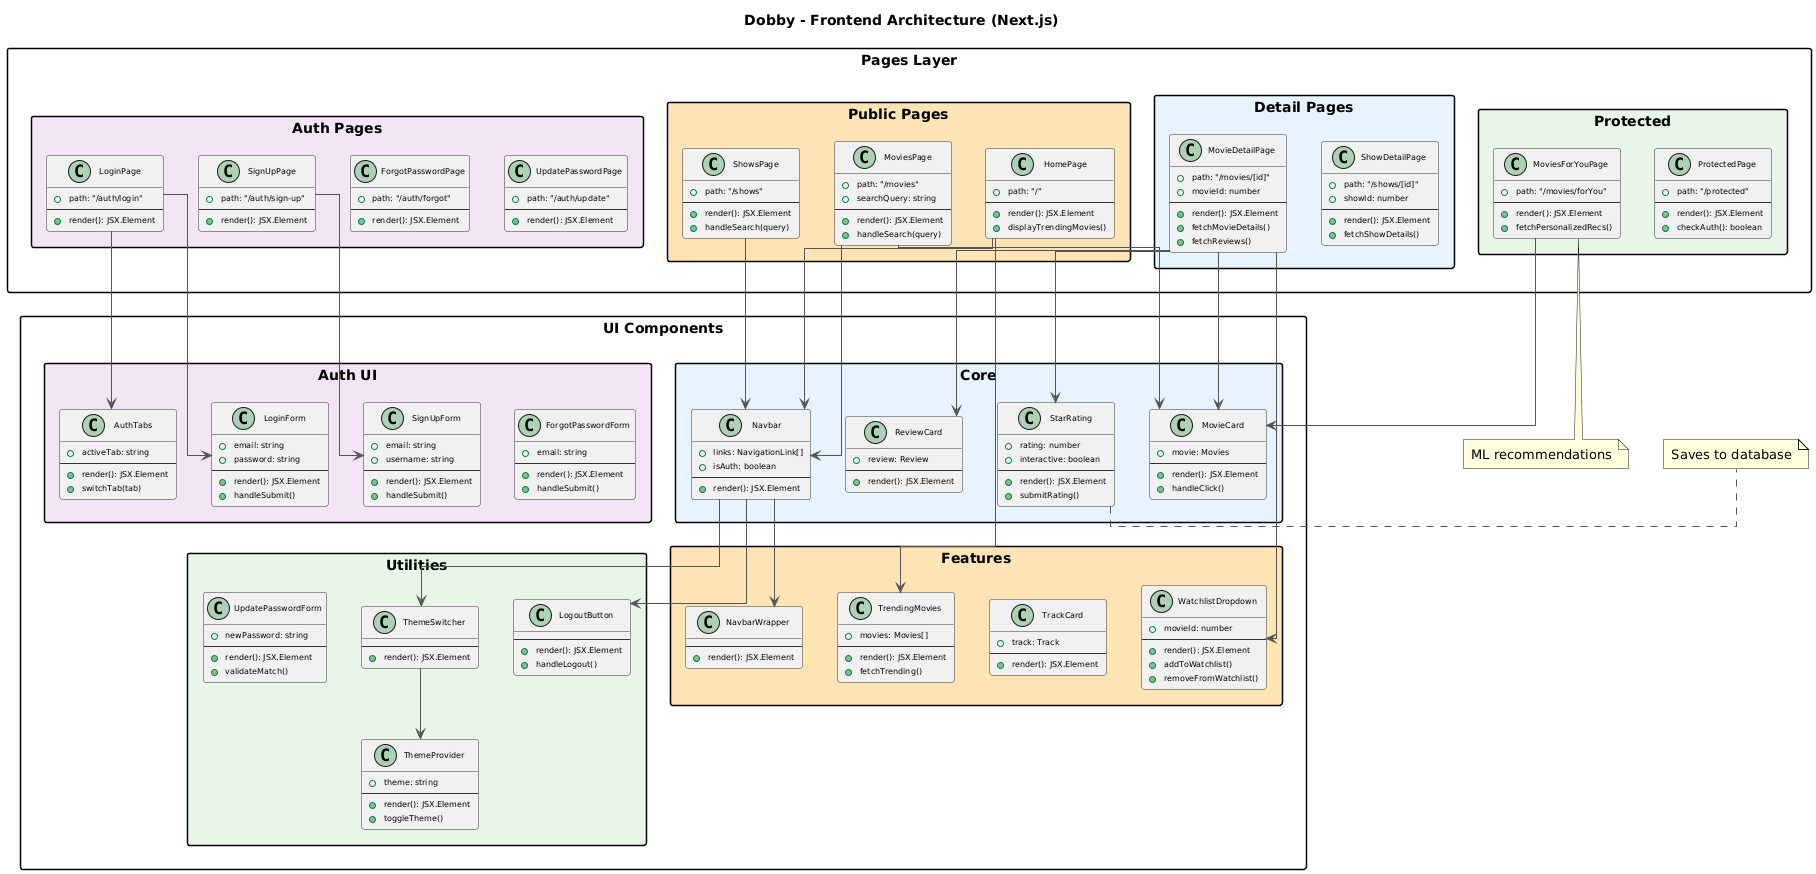

The diagram above was rendered by PlantUML. Its source (embedded in the PNG):
@startuml
!define LIGHTORANGE #FFE4B5
!define LIGHTBLUE #E6F3FF
!define LIGHTGREEN #E8F5E9
!define LIGHTPURPLE #F3E5F5

skinparam packageStyle rectangle
skinparam backgroundColor white
skinparam classBorderColor #333333
skinparam arrowColor #555555
skinparam linetype ortho
skinparam nodesep 35
skinparam ranksep 50
skinparam padding 2
skinparam classFontSize 9
skinparam classAttributeFontSize 8

top to bottom direction

title Dobby - Frontend Architecture (Next.js)

package "Pages Layer" {
    
    package "Public Pages" as PP LIGHTORANGE {
        class HomePage {
            +path: "/"
            --
            +render(): JSX.Element
            +displayTrendingMovies()
        }
        
        class MoviesPage {
            +path: "/movies"
            +searchQuery: string
            --
            +render(): JSX.Element
            +handleSearch(query)
        }
        
        class ShowsPage {
            +path: "/shows"
            --
            +render(): JSX.Element
            +handleSearch(query)
        }
    }
    
    package "Detail Pages" as DP LIGHTBLUE {
        class MovieDetailPage {
            +path: "/movies/[id]"
            +movieId: number
            --
            +render(): JSX.Element
            +fetchMovieDetails()
            +fetchReviews()
        }
        
        class ShowDetailPage {
            +path: "/shows/[id]"
            +showId: number
            --
            +render(): JSX.Element
            +fetchShowDetails()
        }
    }
    
    package "Protected" as PrP LIGHTGREEN {
        class MoviesForYouPage {
            +path: "/movies/forYou"
            --
            +render(): JSX.Element
            +fetchPersonalizedRecs()
        }
        
        class ProtectedPage {
            +path: "/protected"
            --
            +render(): JSX.Element
            +checkAuth(): boolean
        }
    }
    
    package "Auth Pages" as AP LIGHTPURPLE {
        class LoginPage {
            +path: "/auth/login"
            --
            +render(): JSX.Element
        }
        
        class SignUpPage {
            +path: "/auth/sign-up"
            --
            +render(): JSX.Element
        }
        
        class ForgotPasswordPage {
            +path: "/auth/forgot"
            --
            +render(): JSX.Element
        }
        
        class UpdatePasswordPage {
            +path: "/auth/update"
            --
            +render(): JSX.Element
        }
    }
}

package "UI Components" {
    
    package "Core" as CC LIGHTBLUE {
        class Navbar {
            +links: NavigationLink[]
            +isAuth: boolean
            --
            +render(): JSX.Element
        }
        
        class MovieCard {
            +movie: Movies
            --
            +render(): JSX.Element
            +handleClick()
        }
        
        class ReviewCard {
            +review: Review
            --
            +render(): JSX.Element
        }
        
        class StarRating {
            +rating: number
            +interactive: boolean
            --
            +render(): JSX.Element
            +submitRating()
        }
    }
    
    package "Features" as FC LIGHTORANGE {
        class WatchlistDropdown {
            +movieId: number
            --
            +render(): JSX.Element
            +addToWatchlist()
            +removeFromWatchlist()
        }
        
        class TrendingMovies {
            +movies: Movies[]
            --
            +render(): JSX.Element
            +fetchTrending()
        }
        
        class TrackCard {
            +track: Track
            --
            +render(): JSX.Element
        }
        
        class NavbarWrapper {
            --
            +render(): JSX.Element
        }
    }
    
    package "Auth UI" as AC LIGHTPURPLE {
        class AuthTabs {
            +activeTab: string
            --
            +render(): JSX.Element
            +switchTab(tab)
        }
        
        class LoginForm {
            +email: string
            +password: string
            --
            +render(): JSX.Element
            +handleSubmit()
        }
        
        class SignUpForm {
            +email: string
            +username: string
            --
            +render(): JSX.Element
            +handleSubmit()
        }
        
        class ForgotPasswordForm {
            +email: string
            --
            +render(): JSX.Element
            +handleSubmit()
        }
    }
    
    package "Utilities" as UC LIGHTGREEN {
        class UpdatePasswordForm {
            +newPassword: string
            --
            +render(): JSX.Element
            +validateMatch()
        }
        
        class LogoutButton {
            --
            +render(): JSX.Element
            +handleLogout()
        }
        
        class ThemeProvider {
            +theme: string
            --
            +render(): JSX.Element
            +toggleTheme()
        }
        
        class ThemeSwitcher {
            --
            +render(): JSX.Element
        }
    }
}

' Compact Relationships
HomePage -d-> TrendingMovies
HomePage -d-> Navbar

MoviesPage -d-> MovieCard
MoviesPage -d-> Navbar

MovieDetailPage -d-> MovieCard
MovieDetailPage -d-> ReviewCard
MovieDetailPage -d-> StarRating
MovieDetailPage -d-> WatchlistDropdown

ShowsPage -d-> Navbar
MoviesForYouPage -d-> MovieCard

LoginPage -d-> AuthTabs
LoginPage -d-> LoginForm
SignUpPage -d-> SignUpForm

Navbar -d-> NavbarWrapper
Navbar -d-> LogoutButton
Navbar -d-> ThemeSwitcher
ThemeSwitcher -d-> ThemeProvider

note bottom of MoviesForYouPage
  ML recommendations
end note

note right of StarRating
  Saves to database
end note
@enduml